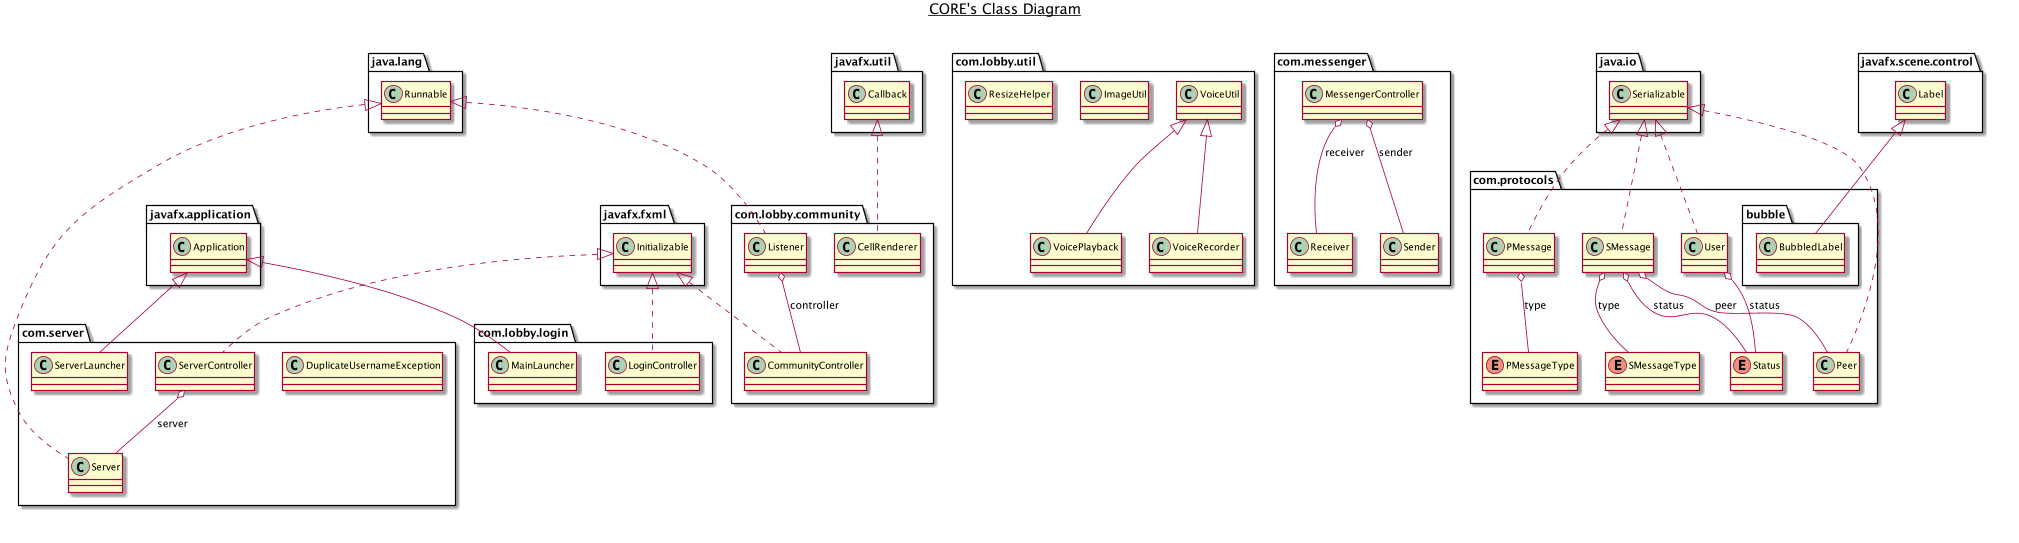

The diagram above was rendered by PlantUML. Its source (embedded in the PNG):
@startuml

title __CORE's Class Diagram__\n

  namespace com.lobby.community {
    class com.lobby.community.CellRenderer {
    }
  }
  

  namespace com.lobby.community {
    class com.lobby.community.CommunityController {
    }
  }
  

  namespace com.lobby.community {
    class com.lobby.community.Listener {
    }
  }
  

  namespace com.lobby.login {
    class com.lobby.login.LoginController {
    }
  }
  

  namespace com.lobby.login {
    class com.lobby.login.MainLauncher {
    }
  }
  

  namespace com.lobby.util {
    class com.lobby.util.ImageUtil {
    }
  }
  

  namespace com.lobby.util {
    class com.lobby.util.ResizeHelper {
    }
  }
  

  namespace com.lobby.util {
    class com.lobby.util.VoicePlayback {
    }
  }
  

  namespace com.lobby.util {
    class com.lobby.util.VoiceRecorder {
    }
  }
  

  namespace com.lobby.util {
    class com.lobby.util.VoiceUtil {
    }
  }
  

  namespace com.messenger {
    class com.messenger.MessengerController {
    }
  }
  

  namespace com.messenger {
    class com.messenger.Receiver {
    }
  }
  

  namespace com.messenger {
    class com.messenger.Sender {
    }
  }

  

  namespace com.protocols {
    class com.protocols.PMessage {
    }
  }
  

  namespace com.protocols {
    enum PMessageType {
    }
  }
  

  namespace com.protocols {
    class com.protocols.Peer {
    }
  }
  

  namespace com.protocols {
    class com.protocols.SMessage {
    }
  }
  

  namespace com.protocols {
    enum SMessageType {
    }
  }
  

  namespace com.protocols {
    enum Status {
    }
  }
  

  namespace com.protocols {
    class com.protocols.User {
    }
  }
  

  namespace com.protocols {
    namespace bubble {
      class com.protocols.bubble.Bubble {
      }
    }
  }
  

  namespace com.protocols {
    namespace bubble {
      enum BubbleSpec {
      }
    }
  }
  

  namespace com.protocols {
    namespace bubble {
      class com.protocols.bubble.BubbledLabel {
      }
    }
  }
  

  namespace com.server {
    class com.server.DuplicateUsernameException {
    }
  }
  

  namespace com.server {
    class com.server.Server {
    }
  }
  

  namespace com.server {
    class com.server.ServerController {
    }
  }
  

  namespace com.server {
    class com.server.ServerLauncher {
    }
  }
  

  com.lobby.community.CellRenderer .up.|> javafx.util.Callback
  com.lobby.community.CommunityController .up.|> javafx.fxml.Initializable
  com.lobby.community.Listener .up.|> java.lang.Runnable
  com.lobby.community.Listener o-- com.lobby.community.CommunityController : controller
  com.lobby.login.LoginController .up.|> javafx.fxml.Initializable
  com.lobby.login.MainLauncher -up-|> javafx.application.Application
  com.lobby.util.VoicePlayback -up-|> com.lobby.util.VoiceUtil
  com.lobby.util.VoiceRecorder -up-|> com.lobby.util.VoiceUtil
  com.messenger.MessengerController o-- com.messenger.Receiver : receiver
  com.messenger.MessengerController o-- com.messenger.Sender : sender
  com.protocols.PMessage .up.|> java.io.Serializable
  com.protocols.PMessage o-- com.protocols.PMessageType : type
  com.protocols.Peer .up.|> java.io.Serializable
  com.protocols.SMessage .up.|> java.io.Serializable
  com.protocols.SMessage o-- com.protocols.Peer : peer
  com.protocols.SMessage o-- com.protocols.Status : status
  com.protocols.SMessage o-- com.protocols.SMessageType : type
  com.protocols.User .up.|> java.io.Serializable
  com.protocols.User o-- com.protocols.Status : status
  com.protocols.bubble.BubbledLabel -up-|> javafx.scene.control.Label
  com.protocols.bubble.BubbledLabel o-- com.protocols.bubble.BubbleSpec : bs
  com.server.Server .up.|> java.lang.Runnable
  com.server.ServerController .up.|> javafx.fxml.Initializable
  com.server.ServerController o-- com.server.Server : server
  com.server.ServerLauncher -up-|> javafx.application.Application


right footer

endfooter

@enduml